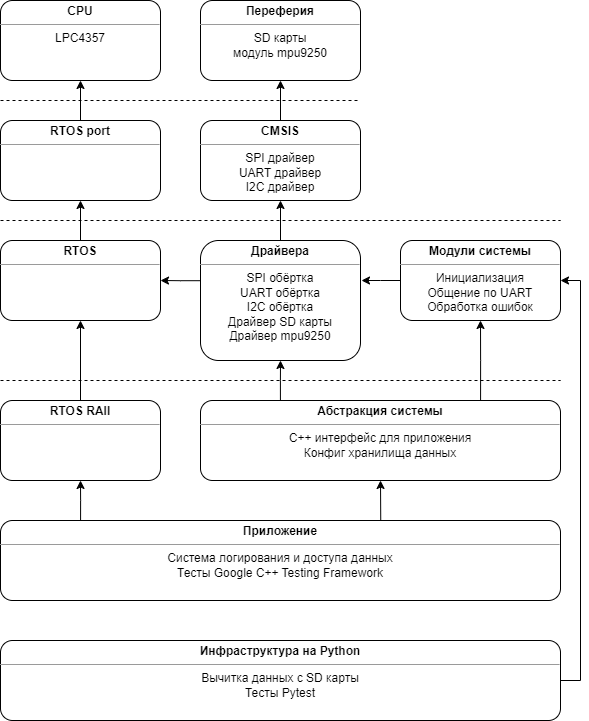

The diagram above was exported from draw.io. Its source (the exported page's mxGraphModel, read from the mxfile embedded in the PNG):
<mxGraphModel dx="1434" dy="844" grid="1" gridSize="10" guides="1" tooltips="1" connect="1" arrows="1" fold="1" page="1" pageScale="1" pageWidth="827" pageHeight="1169" math="0" shadow="0">
  <root>
    <mxCell id="0" />
    <mxCell id="1" parent="0" />
    <mxCell id="nR5WkCoB2VeYr0q5t5iI-2" value="&lt;p style=&quot;margin: 0px ; margin-top: 4px ; text-align: center&quot;&gt;&lt;b&gt;CPU&lt;/b&gt;&lt;/p&gt;&lt;hr size=&quot;1&quot;&gt;&lt;div style=&quot;text-align: center ; height: 2px&quot;&gt;LPC4357&lt;/div&gt;" style="verticalAlign=top;align=left;overflow=fill;fontSize=12;fontFamily=Helvetica;html=1;rounded=1;" parent="1" vertex="1">
      <mxGeometry x="40" y="40" width="160" height="80" as="geometry" />
    </mxCell>
    <mxCell id="nR5WkCoB2VeYr0q5t5iI-3" value="&lt;p style=&quot;margin: 0px ; margin-top: 4px ; text-align: center&quot;&gt;&lt;b&gt;Переферия&lt;/b&gt;&lt;/p&gt;&lt;hr size=&quot;1&quot;&gt;&lt;div style=&quot;height: 2px&quot;&gt;&lt;div&gt;&lt;div style=&quot;text-align: center&quot;&gt;&lt;span&gt;SD карты&lt;/span&gt;&lt;/div&gt;&lt;span&gt;&lt;div style=&quot;text-align: center&quot;&gt;&lt;span&gt;модуль mpu9250&lt;/span&gt;&lt;/div&gt;&lt;/span&gt;&lt;/div&gt;&lt;/div&gt;" style="verticalAlign=top;align=left;overflow=fill;fontSize=12;fontFamily=Helvetica;html=1;rounded=1;" parent="1" vertex="1">
      <mxGeometry x="240" y="40" width="160" height="80" as="geometry" />
    </mxCell>
    <mxCell id="nR5WkCoB2VeYr0q5t5iI-6" value="" style="edgeStyle=orthogonalEdgeStyle;rounded=0;orthogonalLoop=1;jettySize=auto;html=1;" parent="1" source="nR5WkCoB2VeYr0q5t5iI-4" target="nR5WkCoB2VeYr0q5t5iI-2" edge="1">
      <mxGeometry relative="1" as="geometry" />
    </mxCell>
    <mxCell id="nR5WkCoB2VeYr0q5t5iI-4" value="&lt;p style=&quot;margin: 0px ; margin-top: 4px ; text-align: center&quot;&gt;&lt;b&gt;RTOS port&lt;/b&gt;&lt;/p&gt;&lt;hr size=&quot;1&quot;&gt;&lt;div style=&quot;text-align: center ; height: 2px&quot;&gt;&lt;br&gt;&lt;/div&gt;" style="verticalAlign=top;align=left;overflow=fill;fontSize=12;fontFamily=Helvetica;html=1;rounded=1;" parent="1" vertex="1">
      <mxGeometry x="40" y="160" width="160" height="80" as="geometry" />
    </mxCell>
    <mxCell id="nR5WkCoB2VeYr0q5t5iI-7" value="" style="edgeStyle=orthogonalEdgeStyle;rounded=0;orthogonalLoop=1;jettySize=auto;html=1;" parent="1" source="nR5WkCoB2VeYr0q5t5iI-5" target="nR5WkCoB2VeYr0q5t5iI-4" edge="1">
      <mxGeometry relative="1" as="geometry" />
    </mxCell>
    <mxCell id="nR5WkCoB2VeYr0q5t5iI-5" value="&lt;p style=&quot;margin: 0px ; margin-top: 4px ; text-align: center&quot;&gt;&lt;b&gt;RTOS&lt;/b&gt;&lt;/p&gt;&lt;hr size=&quot;1&quot;&gt;&lt;div style=&quot;text-align: center ; height: 2px&quot;&gt;&lt;br&gt;&lt;/div&gt;" style="verticalAlign=top;align=left;overflow=fill;fontSize=12;fontFamily=Helvetica;html=1;rounded=1;" parent="1" vertex="1">
      <mxGeometry x="40" y="280" width="160" height="80" as="geometry" />
    </mxCell>
    <mxCell id="nR5WkCoB2VeYr0q5t5iI-9" value="" style="edgeStyle=orthogonalEdgeStyle;rounded=0;orthogonalLoop=1;jettySize=auto;html=1;" parent="1" source="nR5WkCoB2VeYr0q5t5iI-8" target="nR5WkCoB2VeYr0q5t5iI-3" edge="1">
      <mxGeometry relative="1" as="geometry" />
    </mxCell>
    <mxCell id="nR5WkCoB2VeYr0q5t5iI-8" value="&lt;p style=&quot;margin: 0px ; margin-top: 4px ; text-align: center&quot;&gt;&lt;b&gt;CMSIS&lt;/b&gt;&lt;/p&gt;&lt;hr size=&quot;1&quot;&gt;&lt;div style=&quot;height: 2px&quot;&gt;&lt;div style=&quot;text-align: center&quot;&gt;SPI драйвер&lt;br&gt;UART драйвер&lt;br&gt;I2C драйвер&lt;/div&gt;&lt;/div&gt;" style="verticalAlign=top;align=left;overflow=fill;fontSize=12;fontFamily=Helvetica;html=1;rounded=1;" parent="1" vertex="1">
      <mxGeometry x="240" y="160" width="160" height="80" as="geometry" />
    </mxCell>
    <mxCell id="nR5WkCoB2VeYr0q5t5iI-11" value="" style="edgeStyle=orthogonalEdgeStyle;rounded=0;orthogonalLoop=1;jettySize=auto;html=1;" parent="1" source="nR5WkCoB2VeYr0q5t5iI-10" target="nR5WkCoB2VeYr0q5t5iI-8" edge="1">
      <mxGeometry relative="1" as="geometry" />
    </mxCell>
    <mxCell id="nR5WkCoB2VeYr0q5t5iI-12" value="" style="edgeStyle=orthogonalEdgeStyle;rounded=0;orthogonalLoop=1;jettySize=auto;html=1;exitX=0.002;exitY=0.335;exitDx=0;exitDy=0;exitPerimeter=0;" parent="1" source="nR5WkCoB2VeYr0q5t5iI-10" target="nR5WkCoB2VeYr0q5t5iI-5" edge="1">
      <mxGeometry relative="1" as="geometry" />
    </mxCell>
    <mxCell id="nR5WkCoB2VeYr0q5t5iI-10" value="&lt;p style=&quot;margin: 0px ; margin-top: 4px ; text-align: center&quot;&gt;&lt;b&gt;Драйвера&lt;/b&gt;&lt;/p&gt;&lt;hr size=&quot;1&quot;&gt;&lt;div style=&quot;height: 2px&quot;&gt;&lt;div style=&quot;text-align: center&quot;&gt;SPI обёртка&lt;br&gt;UART обёртка&lt;br&gt;I2C обёртка&lt;/div&gt;&lt;div style=&quot;text-align: center&quot;&gt;Драйвер SD карты&lt;/div&gt;&lt;div style=&quot;text-align: center&quot;&gt;Драйвер mpu9250&lt;/div&gt;&lt;/div&gt;" style="verticalAlign=top;align=left;overflow=fill;fontSize=12;fontFamily=Helvetica;html=1;rounded=1;" parent="1" vertex="1">
      <mxGeometry x="240" y="280" width="160" height="120" as="geometry" />
    </mxCell>
    <mxCell id="nR5WkCoB2VeYr0q5t5iI-14" value="" style="edgeStyle=orthogonalEdgeStyle;rounded=0;orthogonalLoop=1;jettySize=auto;html=1;" parent="1" source="nR5WkCoB2VeYr0q5t5iI-13" edge="1">
      <mxGeometry relative="1" as="geometry">
        <mxPoint x="401" y="320" as="targetPoint" />
      </mxGeometry>
    </mxCell>
    <mxCell id="nR5WkCoB2VeYr0q5t5iI-13" value="&lt;p style=&quot;margin: 0px ; margin-top: 4px ; text-align: center&quot;&gt;&lt;b&gt;Модули системы&lt;/b&gt;&lt;/p&gt;&lt;hr size=&quot;1&quot;&gt;&lt;div style=&quot;text-align: center ; height: 2px&quot;&gt;Инициализация&lt;br&gt;Общение по UART&lt;br&gt;Обработка ошибок&lt;/div&gt;" style="verticalAlign=top;align=left;overflow=fill;fontSize=12;fontFamily=Helvetica;html=1;rounded=1;" parent="1" vertex="1">
      <mxGeometry x="440" y="280" width="160" height="80" as="geometry" />
    </mxCell>
    <mxCell id="nR5WkCoB2VeYr0q5t5iI-16" style="edgeStyle=orthogonalEdgeStyle;rounded=0;orthogonalLoop=1;jettySize=auto;html=1;exitX=0.222;exitY=0;exitDx=0;exitDy=0;entryX=0.5;entryY=1;entryDx=0;entryDy=0;exitPerimeter=0;" parent="1" source="nR5WkCoB2VeYr0q5t5iI-15" target="nR5WkCoB2VeYr0q5t5iI-10" edge="1">
      <mxGeometry relative="1" as="geometry" />
    </mxCell>
    <mxCell id="nR5WkCoB2VeYr0q5t5iI-17" style="edgeStyle=orthogonalEdgeStyle;rounded=0;orthogonalLoop=1;jettySize=auto;html=1;exitX=0.778;exitY=-0.004;exitDx=0;exitDy=0;entryX=0.5;entryY=1;entryDx=0;entryDy=0;exitPerimeter=0;" parent="1" source="nR5WkCoB2VeYr0q5t5iI-15" target="nR5WkCoB2VeYr0q5t5iI-13" edge="1">
      <mxGeometry relative="1" as="geometry" />
    </mxCell>
    <mxCell id="nR5WkCoB2VeYr0q5t5iI-15" value="&lt;p style=&quot;margin: 0px ; margin-top: 4px ; text-align: center&quot;&gt;&lt;b&gt;Абстракция системы&lt;/b&gt;&lt;/p&gt;&lt;hr size=&quot;1&quot;&gt;&lt;div style=&quot;text-align: center ; height: 2px&quot;&gt;C++ интерфейс для приложения&lt;br&gt;Конфиг хранилища данных&lt;/div&gt;" style="verticalAlign=top;align=left;overflow=fill;fontSize=12;fontFamily=Helvetica;html=1;rounded=1;" parent="1" vertex="1">
      <mxGeometry x="240" y="440" width="360" height="80" as="geometry" />
    </mxCell>
    <mxCell id="nR5WkCoB2VeYr0q5t5iI-19" style="edgeStyle=orthogonalEdgeStyle;rounded=0;orthogonalLoop=1;jettySize=auto;html=1;entryX=0.5;entryY=1;entryDx=0;entryDy=0;" parent="1" source="nR5WkCoB2VeYr0q5t5iI-18" target="nR5WkCoB2VeYr0q5t5iI-5" edge="1">
      <mxGeometry relative="1" as="geometry" />
    </mxCell>
    <mxCell id="nR5WkCoB2VeYr0q5t5iI-18" value="&lt;p style=&quot;margin: 0px ; margin-top: 4px ; text-align: center&quot;&gt;&lt;b&gt;RTOS RAII&lt;/b&gt;&lt;/p&gt;&lt;hr size=&quot;1&quot;&gt;&lt;div style=&quot;text-align: center ; height: 2px&quot;&gt;&lt;br&gt;&lt;/div&gt;" style="verticalAlign=top;align=left;overflow=fill;fontSize=12;fontFamily=Helvetica;html=1;rounded=1;" parent="1" vertex="1">
      <mxGeometry x="40" y="440" width="160" height="80" as="geometry" />
    </mxCell>
    <mxCell id="nR5WkCoB2VeYr0q5t5iI-21" style="edgeStyle=orthogonalEdgeStyle;rounded=0;orthogonalLoop=1;jettySize=auto;html=1;exitX=0.143;exitY=0.004;exitDx=0;exitDy=0;entryX=0.5;entryY=1;entryDx=0;entryDy=0;exitPerimeter=0;" parent="1" source="nR5WkCoB2VeYr0q5t5iI-20" target="nR5WkCoB2VeYr0q5t5iI-18" edge="1">
      <mxGeometry relative="1" as="geometry" />
    </mxCell>
    <mxCell id="nR5WkCoB2VeYr0q5t5iI-22" style="edgeStyle=orthogonalEdgeStyle;rounded=0;orthogonalLoop=1;jettySize=auto;html=1;entryX=0.5;entryY=1;entryDx=0;entryDy=0;exitX=0.679;exitY=-0.004;exitDx=0;exitDy=0;exitPerimeter=0;" parent="1" source="nR5WkCoB2VeYr0q5t5iI-20" target="nR5WkCoB2VeYr0q5t5iI-15" edge="1">
      <mxGeometry relative="1" as="geometry" />
    </mxCell>
    <mxCell id="nR5WkCoB2VeYr0q5t5iI-20" value="&lt;p style=&quot;margin: 0px ; margin-top: 4px ; text-align: center&quot;&gt;&lt;b&gt;Приложение&lt;/b&gt;&lt;/p&gt;&lt;hr size=&quot;1&quot;&gt;&lt;div style=&quot;text-align: center ; height: 2px&quot;&gt;Система логирования и доступа данных&lt;br&gt;Тесты Google C++ Testing Framework&lt;/div&gt;" style="verticalAlign=top;align=left;overflow=fill;fontSize=12;fontFamily=Helvetica;html=1;rounded=1;" parent="1" vertex="1">
      <mxGeometry x="40" y="560" width="560" height="80" as="geometry" />
    </mxCell>
    <mxCell id="nR5WkCoB2VeYr0q5t5iI-24" style="edgeStyle=orthogonalEdgeStyle;rounded=0;orthogonalLoop=1;jettySize=auto;html=1;entryX=1;entryY=0.5;entryDx=0;entryDy=0;exitX=1;exitY=0.5;exitDx=0;exitDy=0;" parent="1" source="nR5WkCoB2VeYr0q5t5iI-23" target="nR5WkCoB2VeYr0q5t5iI-13" edge="1">
      <mxGeometry relative="1" as="geometry" />
    </mxCell>
    <mxCell id="nR5WkCoB2VeYr0q5t5iI-23" value="&lt;p style=&quot;margin: 0px ; margin-top: 4px ; text-align: center&quot;&gt;&lt;b&gt;Инфраструктура на Python&lt;/b&gt;&lt;/p&gt;&lt;hr size=&quot;1&quot;&gt;&lt;div style=&quot;text-align: center ; height: 2px&quot;&gt;Вычитка данных с SD карты&lt;br&gt;Тесты Pytest&lt;/div&gt;" style="verticalAlign=top;align=left;overflow=fill;fontSize=12;fontFamily=Helvetica;html=1;rounded=1;" parent="1" vertex="1">
      <mxGeometry x="40" y="680" width="560" height="80" as="geometry" />
    </mxCell>
    <mxCell id="nR5WkCoB2VeYr0q5t5iI-25" value="" style="endArrow=none;dashed=1;html=1;" parent="1" edge="1">
      <mxGeometry width="50" height="50" relative="1" as="geometry">
        <mxPoint x="40" y="140" as="sourcePoint" />
        <mxPoint x="400" y="140" as="targetPoint" />
      </mxGeometry>
    </mxCell>
    <mxCell id="nR5WkCoB2VeYr0q5t5iI-26" value="" style="endArrow=none;dashed=1;html=1;" parent="1" edge="1">
      <mxGeometry width="50" height="50" relative="1" as="geometry">
        <mxPoint x="40" y="260" as="sourcePoint" />
        <mxPoint x="600" y="260" as="targetPoint" />
      </mxGeometry>
    </mxCell>
    <mxCell id="nR5WkCoB2VeYr0q5t5iI-27" value="" style="endArrow=none;dashed=1;html=1;" parent="1" edge="1">
      <mxGeometry width="50" height="50" relative="1" as="geometry">
        <mxPoint x="40" y="419.9999999999999" as="sourcePoint" />
        <mxPoint x="600" y="419.9999999999999" as="targetPoint" />
      </mxGeometry>
    </mxCell>
  </root>
</mxGraphModel>